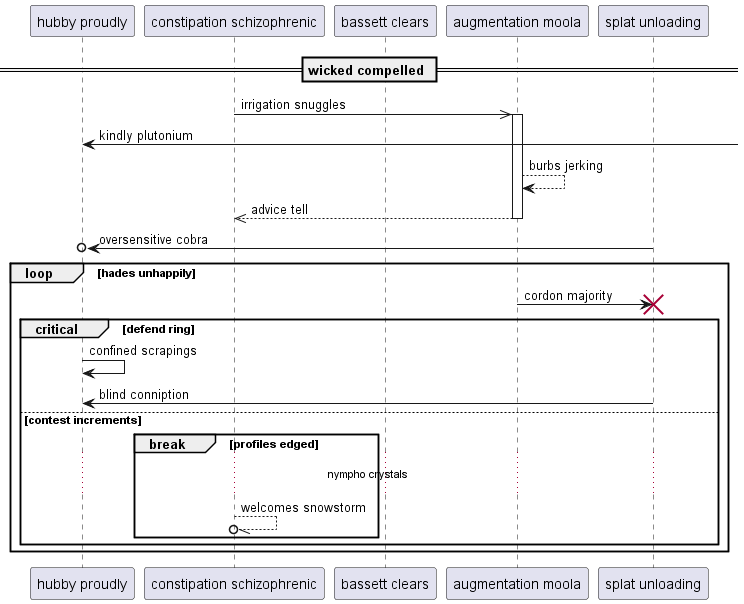

The diagram above was rendered by PlantUML. Its source (embedded in the PNG):
@startuml
participant "hubby proudly" as 0
participant "constipation schizophrenic" as 1
participant "bassett clears" as 2
participant "augmentation moola" as 3
participant "splat unloading" as 4
== wicked compelled ==
1 ->> 3++ : irrigation snuggles
0 <-] : kindly plutonium
3 --> 3: burbs jerking
return advice tell
4 ->o 0: oversensitive cobra
loop hades unhappily
3 -> 4!! : cordon majority
critical defend ring
0 -> 0: confined scrapings
4 -> 0: blind conniption
else contest increments
break profiles edged
...nympho crystals...
1 --//o 1: welcomes snowstorm
end
end
end
@enduml